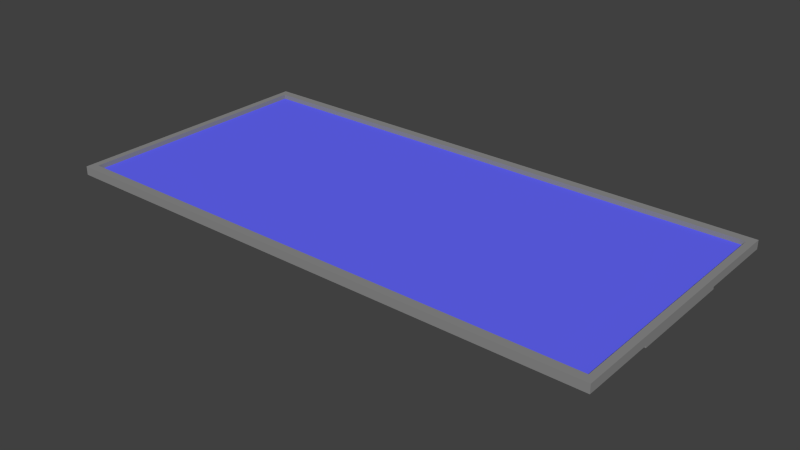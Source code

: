 # Source: Solar_panel1.blend  (saved by Blender 2.69.0; exported with 4.5.12 LTS)
import bpy
from mathutils import Matrix  # noqa: F401  (used for matrix-valued properties, if any)

bpy.ops.wm.read_factory_settings(use_empty=True)
scene = bpy.context.scene
scene.name = 'Scene'

# ---- collections
col_collection_1 = bpy.data.collections.new('Collection 1'); scene.collection.children.link(col_collection_1)

# ---- materials (node trees are filled in below, after node groups)
mat_material_025 = bpy.data.materials.new('Material.025')
mat_material_025.alpha_threshold = 0.0
mat_material_025.use_transparent_shadow = False
mat_material_025.diffuse_color = (0.2668, 0.2668, 0.2668, 1.0)
mat_material_025.specular_color = (0.2462, 0.2462, 0.2462)
mat_material_025.roughness = 0.5
mat_material_025.line_color = (0.0, 0.0, 0.0, 1.0)
mat_material_026 = bpy.data.materials.new('Material.026')
mat_material_026.alpha_threshold = 0.0
mat_material_026.use_transparent_shadow = False
mat_material_026.diffuse_color = (0.1311, 0.1384, 1.0, 1.0)
mat_material_026.specular_color = (1.0, 0.9326, 0.0)
mat_material_026.roughness = 0.5
mat_material_026.specular_intensity = 1.0
mat_material_026.line_color = (0.0, 0.0, 0.0, 1.0)

# ---- material node trees

# ---- world
world_world = bpy.data.worlds.new('World'); scene.world = world_world
world_world.color = (0.05088, 0.05088, 0.05088)
world_world.use_sun_shadow = False
world_world.sun_shadow_jitter_overblur = 0.0
world_world.cycles.sampling_method = 'MANUAL'
world_world.cycles.sample_map_resolution = 256

# ---- meshes
me_cube_014 = bpy.data.meshes.new('Cube.014')
me_cube_014.from_pydata([(-1.0, -1.0, -2.28), (-1.0, 1.0, -2.28), (1.0, 1.0, -2.28), (1.0, -1.0, -2.28), (-1.0, -1.0, 1.0), (-1.0, 1.0, 1.0), (1.0, 1.0, 1.0), (1.0, -1.0, 1.0), (-0.9748, -0.9362, 1.0), (-0.9748, 0.9362, 1.0), (0.9748, 0.9362, 1.0), (0.9748, -0.9362, 1.0), (-0.9748, -0.9362, -0.7402), (-0.9748, 0.9362, -0.7402), (0.9748, 0.9362, -0.7402), (0.9748, -0.9362, -0.7402), (0.6924, -0.01927, -17.43), (0.6924, 0.8637, -17.43), (0.9098, 0.8637, -17.43), (0.9098, -0.01927, -17.43), (0.6924, -0.01927, -2.038), (0.6924, 0.8637, -2.038), (0.9098, 0.8637, -2.038), (0.9098, -0.01927, -2.038)], [], [(4, 5, 1, 0), (5, 6, 2, 1), (6, 7, 3, 2), (7, 4, 0, 3), (0, 1, 2, 3), (7, 6, 10, 11), (9, 8, 12, 13), (5, 4, 8, 9), (4, 7, 11, 8), (6, 5, 9, 10), (15, 14, 13, 12), (8, 11, 15, 12), (11, 10, 14, 15), (10, 9, 13, 14), (20, 21, 17, 16), (21, 22, 18, 17), (22, 23, 19, 18), (23, 20, 16, 19), (16, 17, 18, 19), (23, 22, 21, 20)])
me_cube_014.polygons.foreach_set('material_index', [0, 0, 0, 0, 0, 0, 0, 0, 0, 0, 1, 0, 0, 0, 0, 0, 0, 0, 0, 0])
me_cube_014.materials.append(mat_material_025)
me_cube_014.materials.append(mat_material_026)
me_cube_014.use_remesh_preserve_volume = False
me_cube_014.use_remesh_preserve_attributes = False
me_cube_014.use_mirror_vertex_groups = False
me_cube_014.update()

# ---- objects
ob_cube_013 = bpy.data.objects.new('Cube.013', me_cube_014)

# ---- transforms, parenting, visibility, modifiers, constraints
ob_cube_013.location = (0.0, 0.0, 0.0)
ob_cube_013.scale = (0.7116, 0.3428, 0.00678)
ob_cube_013.lineart.crease_threshold = 0.0

# ---- collection membership
col_collection_1.objects.link(ob_cube_013)

# ---- scene / render settings (as saved in the file)
scene.frame_start = 1; scene.frame_end = 250; scene.frame_set(1)
scene.render.engine = 'BLENDER_EEVEE_NEXT'
scene.render.image_settings.compression = 90
scene.render.resolution_percentage = 50
scene.render.dither_intensity = 0.0
scene.cycles.use_denoising = False
scene.cycles.samples = 10
scene.cycles.sampling_pattern = 'TABULATED_SOBOL'
scene.cycles.light_sampling_threshold = 0.0
scene.cycles.use_adaptive_sampling = False
scene.cycles.use_light_tree = False
scene.cycles.blur_glossy = 0.0
scene.cycles.volume_bounces = 1
scene.cycles.pixel_filter_type = 'GAUSSIAN'
scene.cycles.sample_clamp_indirect = 0.0
scene.view_settings.view_transform = 'Standard'
bpy.context.view_layer.update()

# ---- added for rendering (the .blend has no active camera and no usable light): camera, sun
cam_auto = bpy.data.cameras.new('AutoCamera')
cam_auto.lens = 50.0
cam_auto.sensor_width = 36.0
cam_auto.clip_end = 1000.0
ob_auto_camera = bpy.data.objects.new('AutoCamera', cam_auto)
scene.collection.objects.link(ob_auto_camera)
ob_auto_camera.location = (1.4662, -1.75945, 1.11727)
ob_auto_camera.rotation_euler = (1.09748, -7.21219e-08, 0.694738)
scene.camera = ob_auto_camera
light_auto_sun = bpy.data.lights.new('AutoSun', 'SUN')
light_auto_sun.energy = 3.0
light_auto_sun.angle = 0.0523599
ob_auto_sun = bpy.data.objects.new('AutoSun', light_auto_sun)
scene.collection.objects.link(ob_auto_sun)
ob_auto_sun.rotation_euler = (0.872665, 0.174533, 0.523599)
bpy.context.view_layer.update()

